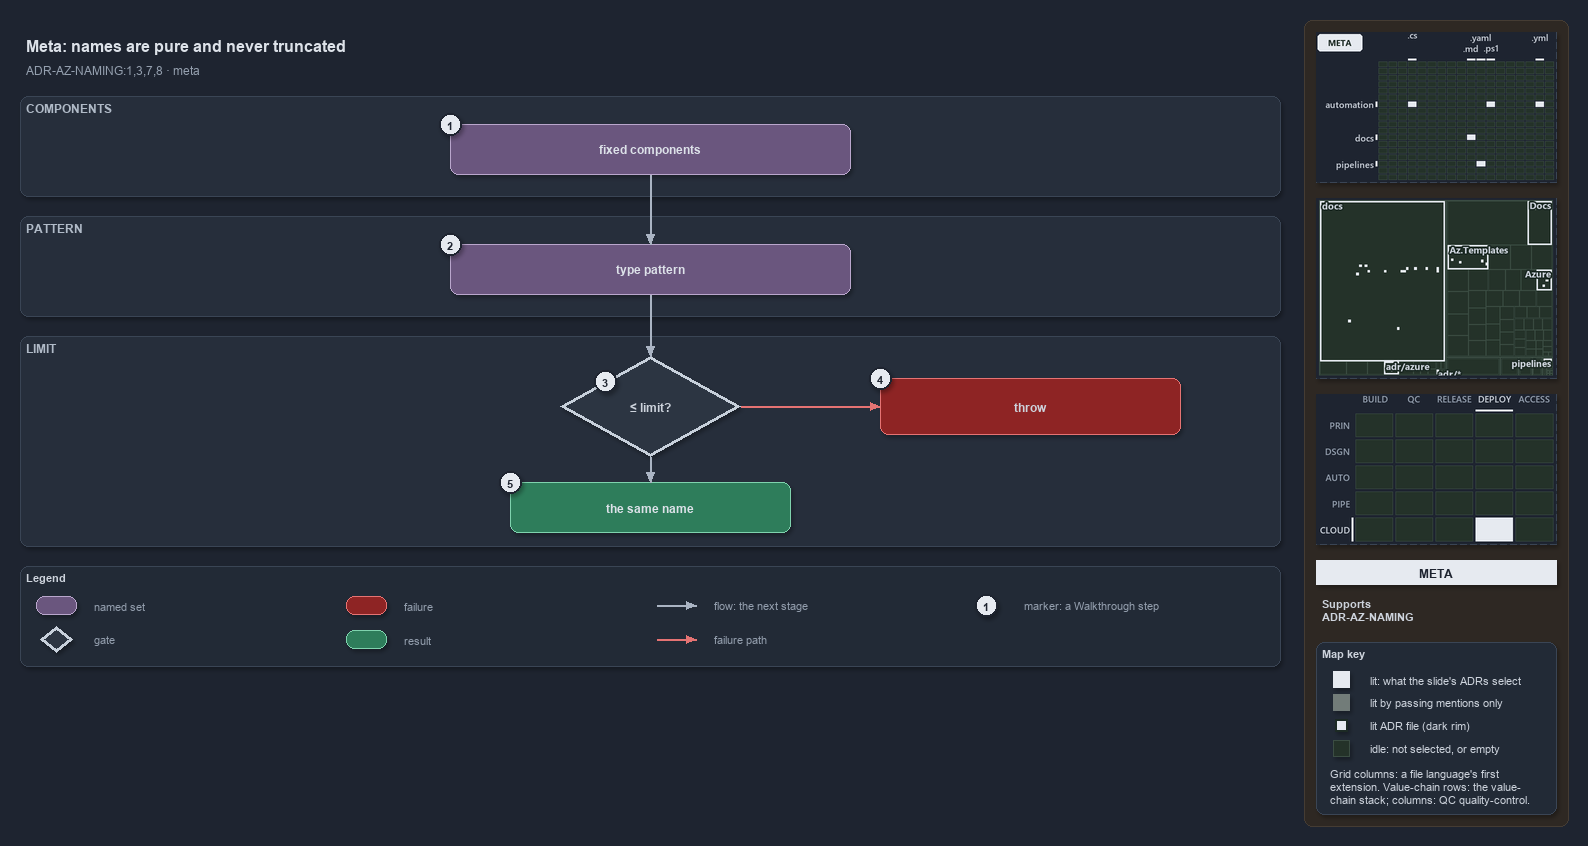

The diagram above was exported from draw.io. Its source (the exported page's mxGraphModel, read from the mxfile embedded in the PNG):
<mxGraphModel dx="1024" dy="768" grid="0" gridSize="10" guides="1" tooltips="1" connect="1" arrows="1" fold="1" page="1" pageScale="1" pageWidth="1572" pageHeight="670" background="#1E2430" math="0" shadow="1">
  <root>
    <mxCell id="0" />
    <mxCell id="1" parent="0" />
    <mxCell id="sidebar-bg" value="" style="rounded=1;arcSize=2;html=1;fillColor=#2E2823;strokeColor=#453C33;shadow=0;" vertex="1" parent="1">
      <mxGeometry x="1304" y="4" width="264" height="806" as="geometry" />
    </mxCell>
    <mxCell id="title" value="Meta: names are pure and never truncated" style="text;html=1;align=left;verticalAlign=middle;fontSize=16;fontStyle=1;fontColor=#DDE2E9;" vertex="1" parent="1">
      <mxGeometry x="20" y="14" width="1260" height="30" as="geometry" />
    </mxCell>
    <mxCell id="subtitle" value="ADR-AZ-NAMING:1,3,7,8 · meta" style="text;html=1;align=left;verticalAlign=middle;fontSize=12;fontColor=#949FAE;" vertex="1" parent="1">
      <mxGeometry x="20" y="44" width="1240" height="20" as="geometry" />
    </mxCell>
    <mxCell id="band-components" value="COMPONENTS" style="rounded=1;html=1;arcSize=3;fillColor=#262E3B;strokeColor=#3A4555;verticalAlign=top;align=left;spacingLeft=8;fontStyle=1;fontSize=12;fontColor=#B0BAC7;" vertex="1" parent="1">
      <mxGeometry x="20" y="80" width="1260" height="100" as="geometry" />
    </mxCell>
    <mxCell id="band-pattern" value="PATTERN" style="rounded=1;html=1;arcSize=3;fillColor=#262E3B;strokeColor=#3A4555;verticalAlign=top;align=left;spacingLeft=8;fontStyle=1;fontSize=12;fontColor=#B0BAC7;" vertex="1" parent="1">
      <mxGeometry x="20" y="200" width="1260" height="100" as="geometry" />
    </mxCell>
    <mxCell id="band-limit" value="LIMIT" style="rounded=1;html=1;arcSize=3;fillColor=#262E3B;strokeColor=#3A4555;verticalAlign=top;align=left;spacingLeft=8;fontStyle=1;fontSize=12;fontColor=#B0BAC7;" vertex="1" parent="1">
      <mxGeometry x="20" y="320" width="1260" height="210" as="geometry" />
    </mxCell>
    <mxCell id="components" value="&lt;b&gt;fixed components&lt;/b&gt;" style="rounded=1;whiteSpace=wrap;html=1;arcSize=20;fillColor=#6A567E;strokeColor=#B9A6CC;fontColor=#DDE2E9;fontSize=12;" vertex="1" parent="1">
      <mxGeometry x="450" y="108" width="400" height="50" as="geometry" />
    </mxCell>
    <mxCell id="pattern" value="&lt;b&gt;type pattern&lt;/b&gt;" style="rounded=1;whiteSpace=wrap;html=1;arcSize=20;fillColor=#6A567E;strokeColor=#B9A6CC;fontColor=#DDE2E9;fontSize=12;" vertex="1" parent="1">
      <mxGeometry x="450" y="228" width="400" height="50" as="geometry" />
    </mxCell>
    <mxCell id="decision" value="&lt;b&gt;≤ limit?&lt;/b&gt;" style="rhombus;whiteSpace=wrap;html=1;fillColor=#2C3542;strokeColor=#C7D0DB;strokeWidth=3;fontSize=12;fontColor=#CDD3DC;" vertex="1" parent="1">
      <mxGeometry x="560" y="340" width="180" height="100" as="geometry" />
    </mxCell>
    <mxCell id="throw" value="&lt;b&gt;throw&lt;/b&gt;" style="rounded=1;whiteSpace=wrap;html=1;arcSize=20;fillColor=#8E2424;strokeColor=#E57373;fontSize=12;" vertex="1" parent="1">
      <mxGeometry x="880" y="362" width="300" height="56" as="geometry" />
    </mxCell>
    <mxCell id="name" value="&lt;b&gt;the same name&lt;/b&gt;" style="rounded=1;whiteSpace=wrap;html=1;arcSize=20;fillColor=#2E7D5B;strokeColor=#7FD3AE;fontColor=#DDE2E9;fontSize=12;" vertex="1" parent="1">
      <mxGeometry x="510" y="466" width="280" height="50" as="geometry" />
    </mxCell>
    <mxCell id="p-edge-components-pattern-a" value="" style="text;html=1;strokeColor=none;fillColor=none;" vertex="1" parent="1">
      <mxGeometry x="650" y="158" width="1" height="1" as="geometry" />
    </mxCell>
    <mxCell id="p-edge-components-pattern-b" value="" style="text;html=1;strokeColor=none;fillColor=none;" vertex="1" parent="1">
      <mxGeometry x="650" y="228" width="1" height="1" as="geometry" />
    </mxCell>
    <mxCell id="edge-components-pattern" value="" style="edgeStyle=orthogonalEdgeStyle;rounded=1;html=1;fontSize=11;endArrow=block;strokeColor=#AAB4C3;fontColor=#CDD3DC;shadow=0;" edge="1" parent="1" source="p-edge-components-pattern-a" target="p-edge-components-pattern-b">
      <mxGeometry relative="1" as="geometry" />
    </mxCell>
    <mxCell id="p-edge-pattern-decision-a" value="" style="text;html=1;strokeColor=none;fillColor=none;" vertex="1" parent="1">
      <mxGeometry x="650" y="278" width="1" height="1" as="geometry" />
    </mxCell>
    <mxCell id="p-edge-pattern-decision-b" value="" style="text;html=1;strokeColor=none;fillColor=none;" vertex="1" parent="1">
      <mxGeometry x="650" y="340" width="1" height="1" as="geometry" />
    </mxCell>
    <mxCell id="edge-pattern-decision" value="" style="edgeStyle=orthogonalEdgeStyle;rounded=1;html=1;fontSize=11;endArrow=block;strokeColor=#AAB4C3;fontColor=#CDD3DC;shadow=0;" edge="1" parent="1" source="p-edge-pattern-decision-a" target="p-edge-pattern-decision-b">
      <mxGeometry relative="1" as="geometry" />
    </mxCell>
    <mxCell id="p-edge-decision-throw-a" value="" style="text;html=1;strokeColor=none;fillColor=none;" vertex="1" parent="1">
      <mxGeometry x="740" y="390" width="1" height="1" as="geometry" />
    </mxCell>
    <mxCell id="p-edge-decision-throw-b" value="" style="text;html=1;strokeColor=none;fillColor=none;" vertex="1" parent="1">
      <mxGeometry x="880" y="390" width="1" height="1" as="geometry" />
    </mxCell>
    <mxCell id="edge-decision-throw" value="" style="edgeStyle=orthogonalEdgeStyle;rounded=1;html=1;fontSize=11;endArrow=block;strokeColor=#E57373;fontColor=#CDD3DC;shadow=0;" edge="1" parent="1" source="p-edge-decision-throw-a" target="p-edge-decision-throw-b">
      <mxGeometry relative="1" as="geometry" />
    </mxCell>
    <mxCell id="p-edge-decision-name-a" value="" style="text;html=1;strokeColor=none;fillColor=none;" vertex="1" parent="1">
      <mxGeometry x="650" y="440" width="1" height="1" as="geometry" />
    </mxCell>
    <mxCell id="p-edge-decision-name-b" value="" style="text;html=1;strokeColor=none;fillColor=none;" vertex="1" parent="1">
      <mxGeometry x="650" y="466" width="1" height="1" as="geometry" />
    </mxCell>
    <mxCell id="edge-decision-name" value="" style="edgeStyle=orthogonalEdgeStyle;rounded=1;html=1;fontSize=11;endArrow=block;strokeColor=#AAB4C3;fontColor=#CDD3DC;shadow=0;" edge="1" parent="1" source="p-edge-decision-name-a" target="p-edge-decision-name-b">
      <mxGeometry relative="1" as="geometry" />
    </mxCell>
    <mxCell id="mark-1" value="1" style="ellipse;html=1;fillColor=#E6EAF0;strokeColor=#1E2430;strokeWidth=2;fontColor=#1E2430;fontStyle=1;fontSize=11;" vertex="1" parent="1">
      <mxGeometry x="439" y="97" width="22" height="22" as="geometry" />
    </mxCell>
    <mxCell id="mark-2" value="2" style="ellipse;html=1;fillColor=#E6EAF0;strokeColor=#1E2430;strokeWidth=2;fontColor=#1E2430;fontStyle=1;fontSize=11;" vertex="1" parent="1">
      <mxGeometry x="439" y="217" width="22" height="22" as="geometry" />
    </mxCell>
    <mxCell id="mark-3" value="3" style="ellipse;html=1;fillColor=#E6EAF0;strokeColor=#1E2430;strokeWidth=2;fontColor=#1E2430;fontStyle=1;fontSize=11;" vertex="1" parent="1">
      <mxGeometry x="594" y="354" width="22" height="22" as="geometry" />
    </mxCell>
    <mxCell id="mark-4" value="4" style="ellipse;html=1;fillColor=#E6EAF0;strokeColor=#1E2430;strokeWidth=2;fontColor=#1E2430;fontStyle=1;fontSize=11;" vertex="1" parent="1">
      <mxGeometry x="869" y="351" width="22" height="22" as="geometry" />
    </mxCell>
    <mxCell id="mark-5" value="5" style="ellipse;html=1;fillColor=#E6EAF0;strokeColor=#1E2430;strokeWidth=2;fontColor=#1E2430;fontStyle=1;fontSize=11;" vertex="1" parent="1">
      <mxGeometry x="499" y="455" width="22" height="22" as="geometry" />
    </mxCell>
    <mxCell id="legend" value="&lt;b&gt;Legend&lt;/b&gt;" style="rounded=1;whiteSpace=wrap;html=1;arcSize=6;fillColor=#222A36;strokeColor=#3A4555;align=left;verticalAlign=top;spacing=8;fontSize=11;fontColor=#CDD3DC;" vertex="1" parent="1">
      <mxGeometry x="20" y="550" width="1260" height="100" as="geometry" />
    </mxCell>
    <mxCell id="legend-1" value="" style="rounded=1;whiteSpace=wrap;html=1;arcSize=20;fillColor=#6A567E;strokeColor=#B9A6CC;fontColor=#DDE2E9;" vertex="1" parent="1">
      <mxGeometry x="36" y="580" width="40" height="18" as="geometry" />
    </mxCell>
    <mxCell id="legend-1-text" value="named set" style="text;html=1;align=left;verticalAlign=middle;fontSize=11;fontColor=#949FAE;" vertex="1" parent="1">
      <mxGeometry x="88" y="579" width="250" height="20" as="geometry" />
    </mxCell>
    <mxCell id="legend-2" value="" style="rhombus;whiteSpace=wrap;html=1;fillColor=#2C3542;strokeColor=#C7D0DB;strokeWidth=3;fontColor=#CDD3DC;" vertex="1" parent="1">
      <mxGeometry x="40" y="610" width="32" height="26" as="geometry" />
    </mxCell>
    <mxCell id="legend-2-text" value="gate" style="text;html=1;align=left;verticalAlign=middle;fontSize=11;fontColor=#949FAE;" vertex="1" parent="1">
      <mxGeometry x="88" y="613" width="250" height="20" as="geometry" />
    </mxCell>
    <mxCell id="legend-3" value="" style="rounded=1;whiteSpace=wrap;html=1;arcSize=20;fillColor=#8E2424;strokeColor=#E57373;" vertex="1" parent="1">
      <mxGeometry x="346" y="580" width="40" height="18" as="geometry" />
    </mxCell>
    <mxCell id="legend-3-text" value="failure" style="text;html=1;align=left;verticalAlign=middle;fontSize=11;fontColor=#949FAE;" vertex="1" parent="1">
      <mxGeometry x="398" y="579" width="250" height="20" as="geometry" />
    </mxCell>
    <mxCell id="legend-4" value="" style="rounded=1;whiteSpace=wrap;html=1;arcSize=20;fillColor=#2E7D5B;strokeColor=#7FD3AE;fontColor=#DDE2E9;" vertex="1" parent="1">
      <mxGeometry x="346" y="614" width="40" height="18" as="geometry" />
    </mxCell>
    <mxCell id="legend-4-text" value="result" style="text;html=1;align=left;verticalAlign=middle;fontSize=11;fontColor=#949FAE;" vertex="1" parent="1">
      <mxGeometry x="398" y="613" width="250" height="20" as="geometry" />
    </mxCell>
    <mxCell id="legend-5-a" value="" style="text;html=1;strokeColor=none;fillColor=none;" vertex="1" parent="1">
      <mxGeometry x="656" y="589" width="1" height="1" as="geometry" />
    </mxCell>
    <mxCell id="legend-5-b" value="" style="text;html=1;strokeColor=none;fillColor=none;" vertex="1" parent="1">
      <mxGeometry x="696" y="589" width="1" height="1" as="geometry" />
    </mxCell>
    <mxCell id="legend-5" value="" style="edgeStyle=orthogonalEdgeStyle;rounded=1;html=1;endArrow=block;strokeColor=#AAB4C3;fontColor=#CDD3DC;shadow=0;" edge="1" parent="1" source="legend-5-a" target="legend-5-b">
      <mxGeometry relative="1" as="geometry" />
    </mxCell>
    <mxCell id="legend-5-text" value="flow: the next stage" style="text;html=1;align=left;verticalAlign=middle;fontSize=11;fontColor=#949FAE;" vertex="1" parent="1">
      <mxGeometry x="708" y="579" width="250" height="20" as="geometry" />
    </mxCell>
    <mxCell id="legend-6-a" value="" style="text;html=1;strokeColor=none;fillColor=none;" vertex="1" parent="1">
      <mxGeometry x="656" y="623" width="1" height="1" as="geometry" />
    </mxCell>
    <mxCell id="legend-6-b" value="" style="text;html=1;strokeColor=none;fillColor=none;" vertex="1" parent="1">
      <mxGeometry x="696" y="623" width="1" height="1" as="geometry" />
    </mxCell>
    <mxCell id="legend-6" value="" style="edgeStyle=orthogonalEdgeStyle;rounded=1;html=1;endArrow=block;strokeColor=#E57373;fontColor=#CDD3DC;shadow=0;" edge="1" parent="1" source="legend-6-a" target="legend-6-b">
      <mxGeometry relative="1" as="geometry" />
    </mxCell>
    <mxCell id="legend-6-text" value="failure path" style="text;html=1;align=left;verticalAlign=middle;fontSize=11;fontColor=#949FAE;" vertex="1" parent="1">
      <mxGeometry x="708" y="613" width="250" height="20" as="geometry" />
    </mxCell>
    <mxCell id="legend-7" value="1" style="ellipse;html=1;fillColor=#E6EAF0;strokeColor=#1E2430;strokeWidth=2;fontColor=#1E2430;fontStyle=1;fontSize=11;" vertex="1" parent="1">
      <mxGeometry x="975" y="578" width="22" height="22" as="geometry" />
    </mxCell>
    <mxCell id="legend-7-text" value="marker: a Walkthrough step" style="text;html=1;align=left;verticalAlign=middle;fontSize=11;fontColor=#949FAE;" vertex="1" parent="1">
      <mxGeometry x="1018" y="579" width="250" height="20" as="geometry" />
    </mxCell>
    <mxCell id="minimap-grid" value="" style="shape=image;html=1;imageAspect=0;aspect=fixed;verticalLabelPosition=bottom;strokeColor=#3A4555;dashed=1;fillColor=#222A36;image=data:image/png,(base64 omitted: 10496 chars);" vertex="1" parent="1">
      <mxGeometry x="1316" y="16" width="240" height="150" as="geometry" />
    </mxCell>
    <mxCell id="minimap-tree" value="" style="shape=image;html=1;imageAspect=0;aspect=fixed;verticalLabelPosition=bottom;strokeColor=#3A4555;dashed=1;fillColor=#222A36;image=data:image/png,(base64 omitted: 16928 chars);" vertex="1" parent="1">
      <mxGeometry x="1316" y="182" width="240" height="180" as="geometry" />
    </mxCell>
    <mxCell id="minimap-chain" value="" style="shape=image;html=1;imageAspect=0;aspect=fixed;verticalLabelPosition=bottom;strokeColor=#3A4555;dashed=1;fillColor=#222A36;image=data:image/png,(base64 omitted: 12580 chars);" vertex="1" parent="1">
      <mxGeometry x="1316" y="378" width="240" height="150" as="geometry" />
    </mxCell>
    <mxCell id="lens-badge" value="META" style="rounded=0;whiteSpace=wrap;html=1;align=center;verticalAlign=middle;fontSize=12;fontStyle=1;fontColor=#1E2430;fillColor=#E6EAF0;strokeColor=none;" vertex="1" parent="1">
      <mxGeometry x="1316" y="544" width="240" height="24" as="geometry" />
    </mxCell>
    <mxCell id="supports" value="&lt;b&gt;Supports&lt;/b&gt;&lt;br&gt;ADR-AZ-NAMING" style="text;html=1;whiteSpace=wrap;align=left;verticalAlign=top;fontSize=11;fontColor=#CDD3DC;" vertex="1" parent="1">
      <mxGeometry x="1316" y="576" width="240" height="38" as="geometry" />
    </mxCell>
    <mxCell id="mapkey" value="&lt;b&gt;Map key&lt;/b&gt;" style="rounded=1;arcSize=6;whiteSpace=wrap;html=1;align=left;verticalAlign=top;fontSize=11;fontColor=#CDD3DC;fillColor=#222A36;strokeColor=#3A4555;spacingLeft=8;spacingTop=2;" vertex="1" parent="1">
      <mxGeometry x="1316" y="626" width="240" height="172" as="geometry" />
    </mxCell>
    <mxCell id="mapkey-lit" value="" style="rounded=0;html=1;fillColor=#E6EAF0;strokeColor=#E6EAF0;" vertex="1" parent="1">
      <mxGeometry x="1333.0" y="655.0" width="16" height="16" as="geometry" />
    </mxCell>
    <mxCell id="mapkey-lit-text" value="lit: what the slide's ADRs select" style="text;html=1;align=left;verticalAlign=middle;fontSize=11;fontColor=#CDD3DC;" vertex="1" parent="1">
      <mxGeometry x="1364" y="653" width="184" height="20" as="geometry" />
    </mxCell>
    <mxCell id="mapkey-touched" value="" style="rounded=0;html=1;fillColor=#727C79;strokeColor=#727C79;" vertex="1" parent="1">
      <mxGeometry x="1333.0" y="678.0" width="16" height="16" as="geometry" />
    </mxCell>
    <mxCell id="mapkey-touched-text" value="lit by passing mentions only" style="text;html=1;align=left;verticalAlign=middle;fontSize=11;fontColor=#CDD3DC;" vertex="1" parent="1">
      <mxGeometry x="1364" y="676" width="184" height="20" as="geometry" />
    </mxCell>
    <mxCell id="mapkey-adr" value="" style="rounded=0;html=1;fillColor=#E6EAF0;strokeColor=#1C2A24;strokeWidth=2;" vertex="1" parent="1">
      <mxGeometry x="1335.0" y="703.0" width="12" height="12" as="geometry" />
    </mxCell>
    <mxCell id="mapkey-adr-text" value="lit ADR file (dark rim)" style="text;html=1;align=left;verticalAlign=middle;fontSize=11;fontColor=#CDD3DC;" vertex="1" parent="1">
      <mxGeometry x="1364" y="699" width="184" height="20" as="geometry" />
    </mxCell>
    <mxCell id="mapkey-idle" value="" style="rounded=0;html=1;fillColor=#243229;strokeColor=#3B4D43;" vertex="1" parent="1">
      <mxGeometry x="1333.0" y="724.0" width="16" height="16" as="geometry" />
    </mxCell>
    <mxCell id="mapkey-idle-text" value="idle: not selected, or empty" style="text;html=1;align=left;verticalAlign=middle;fontSize=11;fontColor=#CDD3DC;" vertex="1" parent="1">
      <mxGeometry x="1364" y="722" width="184" height="20" as="geometry" />
    </mxCell>
    <mxCell id="mapkey-codes" value="Grid columns: a file language's first&lt;br&gt;extension. Value-chain rows: the value-&lt;br&gt;chain stack; columns: QC quality-control." style="text;html=1;align=left;verticalAlign=top;whiteSpace=wrap;fontSize=11;fontColor=#CDD3DC;" vertex="1" parent="1">
      <mxGeometry x="1324" y="746" width="224" height="46" as="geometry" />
    </mxCell>
  </root>
</mxGraphModel>